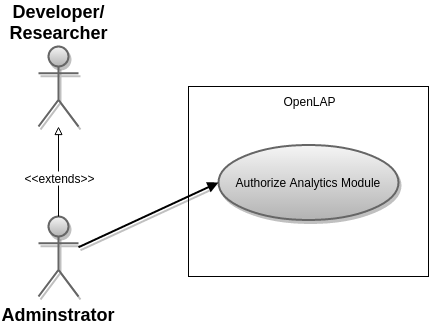

The diagram above was exported from draw.io. Its source (the exported page's mxGraphModel, read from the mxfile embedded in the PNG):
<mxGraphModel dx="880" dy="440" grid="1" gridSize="10" guides="1" tooltips="1" connect="1" arrows="1" fold="1" page="1" pageScale="1" pageWidth="826" pageHeight="1169" background="#ffffff" math="0">
  <root>
    <mxCell id="0" style=";html=1;" />
    <mxCell id="1" style=";html=1;" parent="0" />
    <mxCell id="90" value="&lt;span style=&quot;font-style: normal&quot;&gt;Adminstrator&lt;/span&gt;" style="shape=umlActor;verticalLabelPosition=bottom;verticalAlign=top;fontStyle=3;fontSize=18;fontFamily=Helvetica;strokeWidth=2;html=1;gray" vertex="1" parent="1">
      <mxGeometry x="190" y="270" width="40" height="80" as="geometry" />
    </mxCell>
    <mxCell id="5b2ff2474e6f2d2c-143" style="edgeStyle=orthogonalEdgeStyle;rounded=0;html=1;endArrow=block;endFill=0;" edge="1" parent="1" source="90" target="5e0b673f96f83b81-91">
      <mxGeometry relative="1" as="geometry">
        <mxPoint x="280" y="140" as="sourcePoint" />
        <mxPoint x="440" y="140" as="targetPoint" />
        <Array as="points" />
      </mxGeometry>
    </mxCell>
    <mxCell id="5b2ff2474e6f2d2c-144" value="&amp;lt;&amp;lt;extends&amp;gt;&amp;gt;" style="text;html=1;resizable=0;points=[];;align=center;verticalAlign=middle;labelBackgroundColor=#ffffff;" vertex="1" connectable="0" parent="5b2ff2474e6f2d2c-143">
      <mxGeometry x="0.2824" relative="1" as="geometry">
        <mxPoint y="18" as="offset" />
      </mxGeometry>
    </mxCell>
    <mxCell id="5e0b673f96f83b81-91" value="&lt;span style=&quot;font-style: normal&quot;&gt;Developer/&lt;/span&gt;&lt;div&gt;&lt;span style=&quot;font-style: normal&quot;&gt;Researcher&lt;/span&gt;&lt;/div&gt;" style="shape=umlActor;verticalLabelPosition=top;verticalAlign=bottom;fontStyle=3;fontSize=18;fontFamily=Helvetica;strokeWidth=2;html=1;gray;labelPosition=center;align=center;" vertex="1" parent="1">
      <mxGeometry x="190" y="100" width="40" height="80" as="geometry" />
    </mxCell>
    <mxCell id="5e0b673f96f83b81-92" value="&lt;div style=&quot;text-align: left&quot;&gt;OpenLAP&lt;/div&gt;" style="whiteSpace=wrap;html=1;verticalAlign=top;" vertex="1" parent="1">
      <mxGeometry x="340" y="140" width="240" height="190" as="geometry" />
    </mxCell>
    <mxCell id="5e0b673f96f83b81-93" value="Authorize Analytics Module" style="shape=mxgraph.flowchart.on-page_reference;strokeWidth=2;html=1;gray" vertex="1" parent="1">
      <mxGeometry x="370" y="198" width="180" height="75" as="geometry" />
    </mxCell>
    <mxCell id="5e0b673f96f83b81-94" value="" style="edgeStyle=none;entryX=0;entryY=0.5;entryPerimeter=0;strokeWidth=2;endArrow=block;endFill=1;html=1;gray;strokeColor=#000000;" edge="1" parent="1" source="90" target="5e0b673f96f83b81-93">
      <mxGeometry y="63" width="100" height="100" as="geometry">
        <mxPoint x="190" y="279.625" as="sourcePoint" />
        <mxPoint x="100" y="63" as="targetPoint" />
      </mxGeometry>
    </mxCell>
  </root>
</mxGraphModel>